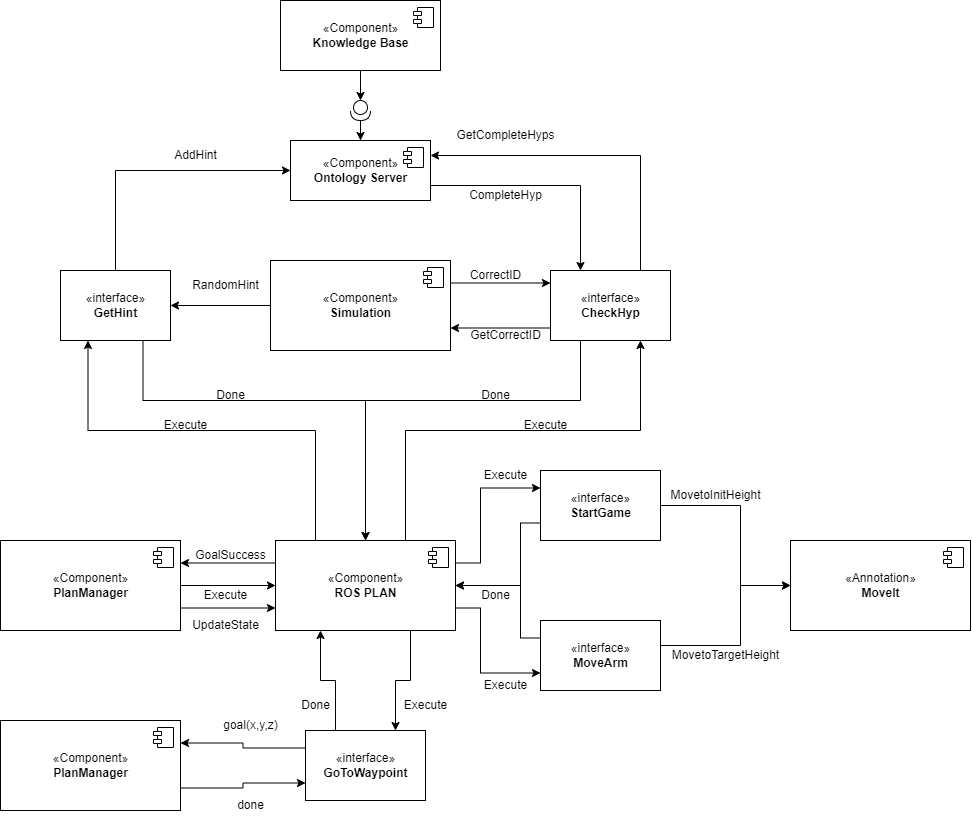

The diagram above was exported from draw.io. Its source (the exported page's mxGraphModel, read from the mxfile embedded in the PNG):
<mxGraphModel dx="1467" dy="807" grid="1" gridSize="10" guides="1" tooltips="1" connect="1" arrows="1" fold="1" page="1" pageScale="1" pageWidth="827" pageHeight="1169" math="0" shadow="0">
  <root>
    <mxCell id="0" />
    <mxCell id="1" parent="0" />
    <mxCell id="7l5OMX1_tFJk2vYk9ZDW-6" style="edgeStyle=orthogonalEdgeStyle;rounded=0;orthogonalLoop=1;jettySize=auto;html=1;exitX=0.5;exitY=1;exitDx=0;exitDy=0;entryX=0;entryY=0.5;entryDx=0;entryDy=0;entryPerimeter=0;" edge="1" parent="1" source="7l5OMX1_tFJk2vYk9ZDW-2" target="7l5OMX1_tFJk2vYk9ZDW-4">
      <mxGeometry relative="1" as="geometry" />
    </mxCell>
    <mxCell id="7l5OMX1_tFJk2vYk9ZDW-2" value="«Component»&lt;br&gt;&lt;b&gt;Knowledge Base&lt;/b&gt;" style="html=1;dropTarget=0;" vertex="1" parent="1">
      <mxGeometry x="300" y="30" width="160" height="70" as="geometry" />
    </mxCell>
    <mxCell id="7l5OMX1_tFJk2vYk9ZDW-3" value="" style="shape=module;jettyWidth=8;jettyHeight=4;" vertex="1" parent="7l5OMX1_tFJk2vYk9ZDW-2">
      <mxGeometry x="1" width="20" height="20" relative="1" as="geometry">
        <mxPoint x="-27" y="7" as="offset" />
      </mxGeometry>
    </mxCell>
    <mxCell id="7l5OMX1_tFJk2vYk9ZDW-9" style="edgeStyle=orthogonalEdgeStyle;rounded=0;orthogonalLoop=1;jettySize=auto;html=1;exitX=1;exitY=0.5;exitDx=0;exitDy=0;exitPerimeter=0;" edge="1" parent="1" source="7l5OMX1_tFJk2vYk9ZDW-4" target="7l5OMX1_tFJk2vYk9ZDW-7">
      <mxGeometry relative="1" as="geometry" />
    </mxCell>
    <mxCell id="7l5OMX1_tFJk2vYk9ZDW-4" value="" style="shape=providedRequiredInterface;html=1;verticalLabelPosition=bottom;sketch=0;rotation=90;" vertex="1" parent="1">
      <mxGeometry x="370" y="130" width="20" height="20" as="geometry" />
    </mxCell>
    <mxCell id="7l5OMX1_tFJk2vYk9ZDW-100" style="edgeStyle=orthogonalEdgeStyle;rounded=0;orthogonalLoop=1;jettySize=auto;html=1;exitX=1;exitY=0.75;exitDx=0;exitDy=0;entryX=0.25;entryY=0;entryDx=0;entryDy=0;" edge="1" parent="1" source="7l5OMX1_tFJk2vYk9ZDW-7" target="7l5OMX1_tFJk2vYk9ZDW-29">
      <mxGeometry relative="1" as="geometry" />
    </mxCell>
    <mxCell id="7l5OMX1_tFJk2vYk9ZDW-7" value="«Component»&lt;br&gt;&lt;b&gt;Ontology Server&lt;/b&gt;" style="html=1;dropTarget=0;" vertex="1" parent="1">
      <mxGeometry x="310" y="170" width="140" height="60" as="geometry" />
    </mxCell>
    <mxCell id="7l5OMX1_tFJk2vYk9ZDW-8" value="" style="shape=module;jettyWidth=8;jettyHeight=4;" vertex="1" parent="7l5OMX1_tFJk2vYk9ZDW-7">
      <mxGeometry x="1" width="20" height="20" relative="1" as="geometry">
        <mxPoint x="-27" y="7" as="offset" />
      </mxGeometry>
    </mxCell>
    <mxCell id="7l5OMX1_tFJk2vYk9ZDW-20" style="edgeStyle=orthogonalEdgeStyle;rounded=0;orthogonalLoop=1;jettySize=auto;html=1;exitX=0;exitY=0.5;exitDx=0;exitDy=0;entryX=1;entryY=0.5;entryDx=0;entryDy=0;" edge="1" parent="1" source="7l5OMX1_tFJk2vYk9ZDW-14">
      <mxGeometry relative="1" as="geometry">
        <mxPoint x="190" y="335" as="targetPoint" />
      </mxGeometry>
    </mxCell>
    <mxCell id="7l5OMX1_tFJk2vYk9ZDW-23" style="edgeStyle=orthogonalEdgeStyle;rounded=0;orthogonalLoop=1;jettySize=auto;html=1;exitX=1;exitY=0.25;exitDx=0;exitDy=0;entryX=0;entryY=0.25;entryDx=0;entryDy=0;" edge="1" parent="1" source="7l5OMX1_tFJk2vYk9ZDW-14">
      <mxGeometry relative="1" as="geometry">
        <mxPoint x="570" y="312.5" as="targetPoint" />
      </mxGeometry>
    </mxCell>
    <mxCell id="7l5OMX1_tFJk2vYk9ZDW-14" value="«Component»&lt;br&gt;&lt;b&gt;Simulation&lt;/b&gt;" style="html=1;dropTarget=0;" vertex="1" parent="1">
      <mxGeometry x="290" y="290" width="180" height="90" as="geometry" />
    </mxCell>
    <mxCell id="7l5OMX1_tFJk2vYk9ZDW-15" value="" style="shape=module;jettyWidth=8;jettyHeight=4;" vertex="1" parent="7l5OMX1_tFJk2vYk9ZDW-14">
      <mxGeometry x="1" width="20" height="20" relative="1" as="geometry">
        <mxPoint x="-27" y="7" as="offset" />
      </mxGeometry>
    </mxCell>
    <mxCell id="7l5OMX1_tFJk2vYk9ZDW-24" style="edgeStyle=orthogonalEdgeStyle;rounded=0;orthogonalLoop=1;jettySize=auto;html=1;exitX=0;exitY=0.75;exitDx=0;exitDy=0;entryX=1;entryY=0.75;entryDx=0;entryDy=0;" edge="1" parent="1" target="7l5OMX1_tFJk2vYk9ZDW-14">
      <mxGeometry relative="1" as="geometry">
        <mxPoint x="570" y="357.5" as="sourcePoint" />
      </mxGeometry>
    </mxCell>
    <mxCell id="7l5OMX1_tFJk2vYk9ZDW-21" value="RandomHint" style="text;html=1;align=center;verticalAlign=middle;resizable=0;points=[];autosize=1;strokeColor=none;fillColor=none;" vertex="1" parent="1">
      <mxGeometry x="200" y="300" width="90" height="30" as="geometry" />
    </mxCell>
    <mxCell id="7l5OMX1_tFJk2vYk9ZDW-25" value="CorrectID" style="text;html=1;align=center;verticalAlign=middle;resizable=0;points=[];autosize=1;strokeColor=none;fillColor=none;" vertex="1" parent="1">
      <mxGeometry x="480" y="290" width="70" height="30" as="geometry" />
    </mxCell>
    <mxCell id="7l5OMX1_tFJk2vYk9ZDW-26" value="GetCorrectID" style="text;html=1;align=center;verticalAlign=middle;resizable=0;points=[];autosize=1;strokeColor=none;fillColor=none;" vertex="1" parent="1">
      <mxGeometry x="480" y="350" width="90" height="30" as="geometry" />
    </mxCell>
    <mxCell id="7l5OMX1_tFJk2vYk9ZDW-78" style="edgeStyle=orthogonalEdgeStyle;rounded=0;orthogonalLoop=1;jettySize=auto;html=1;exitX=0.75;exitY=1;exitDx=0;exitDy=0;entryX=0.5;entryY=0;entryDx=0;entryDy=0;" edge="1" parent="1" source="7l5OMX1_tFJk2vYk9ZDW-28" target="7l5OMX1_tFJk2vYk9ZDW-30">
      <mxGeometry relative="1" as="geometry">
        <Array as="points">
          <mxPoint x="163" y="430" />
          <mxPoint x="385" y="430" />
        </Array>
      </mxGeometry>
    </mxCell>
    <mxCell id="7l5OMX1_tFJk2vYk9ZDW-98" style="edgeStyle=orthogonalEdgeStyle;rounded=0;orthogonalLoop=1;jettySize=auto;html=1;exitX=0.5;exitY=0;exitDx=0;exitDy=0;entryX=0;entryY=0.5;entryDx=0;entryDy=0;" edge="1" parent="1" source="7l5OMX1_tFJk2vYk9ZDW-28" target="7l5OMX1_tFJk2vYk9ZDW-7">
      <mxGeometry relative="1" as="geometry" />
    </mxCell>
    <mxCell id="7l5OMX1_tFJk2vYk9ZDW-28" value="«interface»&lt;br&gt;&lt;b&gt;GetHint&lt;/b&gt;" style="html=1;" vertex="1" parent="1">
      <mxGeometry x="80" y="300" width="110" height="70" as="geometry" />
    </mxCell>
    <mxCell id="7l5OMX1_tFJk2vYk9ZDW-77" style="edgeStyle=orthogonalEdgeStyle;rounded=0;orthogonalLoop=1;jettySize=auto;html=1;exitX=0.25;exitY=1;exitDx=0;exitDy=0;entryX=0.5;entryY=0;entryDx=0;entryDy=0;" edge="1" parent="1" source="7l5OMX1_tFJk2vYk9ZDW-29" target="7l5OMX1_tFJk2vYk9ZDW-30">
      <mxGeometry relative="1" as="geometry">
        <Array as="points">
          <mxPoint x="600" y="430" />
          <mxPoint x="385" y="430" />
        </Array>
      </mxGeometry>
    </mxCell>
    <mxCell id="7l5OMX1_tFJk2vYk9ZDW-101" style="edgeStyle=orthogonalEdgeStyle;rounded=0;orthogonalLoop=1;jettySize=auto;html=1;exitX=0.75;exitY=0;exitDx=0;exitDy=0;entryX=1;entryY=0.25;entryDx=0;entryDy=0;" edge="1" parent="1" source="7l5OMX1_tFJk2vYk9ZDW-29" target="7l5OMX1_tFJk2vYk9ZDW-7">
      <mxGeometry relative="1" as="geometry" />
    </mxCell>
    <mxCell id="7l5OMX1_tFJk2vYk9ZDW-29" value="«interface»&lt;br&gt;&lt;b&gt;CheckHyp&lt;/b&gt;" style="html=1;" vertex="1" parent="1">
      <mxGeometry x="570" y="300" width="120" height="70" as="geometry" />
    </mxCell>
    <mxCell id="7l5OMX1_tFJk2vYk9ZDW-36" style="edgeStyle=orthogonalEdgeStyle;rounded=0;orthogonalLoop=1;jettySize=auto;html=1;exitX=0.25;exitY=0;exitDx=0;exitDy=0;entryX=0.25;entryY=1;entryDx=0;entryDy=0;" edge="1" parent="1" source="7l5OMX1_tFJk2vYk9ZDW-30" target="7l5OMX1_tFJk2vYk9ZDW-28">
      <mxGeometry relative="1" as="geometry">
        <Array as="points">
          <mxPoint x="335" y="460" />
          <mxPoint x="108" y="460" />
        </Array>
      </mxGeometry>
    </mxCell>
    <mxCell id="7l5OMX1_tFJk2vYk9ZDW-39" style="edgeStyle=orthogonalEdgeStyle;rounded=0;orthogonalLoop=1;jettySize=auto;html=1;exitX=0.75;exitY=0;exitDx=0;exitDy=0;entryX=0.75;entryY=1;entryDx=0;entryDy=0;" edge="1" parent="1" source="7l5OMX1_tFJk2vYk9ZDW-30" target="7l5OMX1_tFJk2vYk9ZDW-29">
      <mxGeometry relative="1" as="geometry">
        <Array as="points">
          <mxPoint x="425" y="460" />
          <mxPoint x="660" y="460" />
        </Array>
      </mxGeometry>
    </mxCell>
    <mxCell id="7l5OMX1_tFJk2vYk9ZDW-48" style="edgeStyle=orthogonalEdgeStyle;rounded=0;orthogonalLoop=1;jettySize=auto;html=1;exitX=0;exitY=0.25;exitDx=0;exitDy=0;entryX=1;entryY=0.25;entryDx=0;entryDy=0;" edge="1" parent="1" source="7l5OMX1_tFJk2vYk9ZDW-30" target="7l5OMX1_tFJk2vYk9ZDW-32">
      <mxGeometry relative="1" as="geometry" />
    </mxCell>
    <mxCell id="7l5OMX1_tFJk2vYk9ZDW-65" style="edgeStyle=orthogonalEdgeStyle;rounded=0;orthogonalLoop=1;jettySize=auto;html=1;exitX=1;exitY=0.25;exitDx=0;exitDy=0;entryX=0;entryY=0.25;entryDx=0;entryDy=0;" edge="1" parent="1" source="7l5OMX1_tFJk2vYk9ZDW-30" target="7l5OMX1_tFJk2vYk9ZDW-34">
      <mxGeometry relative="1" as="geometry">
        <Array as="points">
          <mxPoint x="500" y="593" />
          <mxPoint x="500" y="518" />
        </Array>
      </mxGeometry>
    </mxCell>
    <mxCell id="7l5OMX1_tFJk2vYk9ZDW-71" style="edgeStyle=orthogonalEdgeStyle;rounded=0;orthogonalLoop=1;jettySize=auto;html=1;exitX=1;exitY=0.75;exitDx=0;exitDy=0;entryX=0;entryY=0.75;entryDx=0;entryDy=0;" edge="1" parent="1" source="7l5OMX1_tFJk2vYk9ZDW-30" target="7l5OMX1_tFJk2vYk9ZDW-70">
      <mxGeometry relative="1" as="geometry">
        <Array as="points">
          <mxPoint x="500" y="638" />
          <mxPoint x="500" y="703" />
        </Array>
      </mxGeometry>
    </mxCell>
    <mxCell id="7l5OMX1_tFJk2vYk9ZDW-94" style="edgeStyle=orthogonalEdgeStyle;rounded=0;orthogonalLoop=1;jettySize=auto;html=1;exitX=0.75;exitY=1;exitDx=0;exitDy=0;entryX=0.75;entryY=0;entryDx=0;entryDy=0;" edge="1" parent="1" source="7l5OMX1_tFJk2vYk9ZDW-30" target="7l5OMX1_tFJk2vYk9ZDW-80">
      <mxGeometry relative="1" as="geometry" />
    </mxCell>
    <mxCell id="7l5OMX1_tFJk2vYk9ZDW-30" value="«Component»&lt;br&gt;&lt;b&gt;ROS PLAN&lt;/b&gt;" style="html=1;dropTarget=0;" vertex="1" parent="1">
      <mxGeometry x="295" y="570" width="180" height="90" as="geometry" />
    </mxCell>
    <mxCell id="7l5OMX1_tFJk2vYk9ZDW-31" value="" style="shape=module;jettyWidth=8;jettyHeight=4;" vertex="1" parent="7l5OMX1_tFJk2vYk9ZDW-30">
      <mxGeometry x="1" width="20" height="20" relative="1" as="geometry">
        <mxPoint x="-27" y="7" as="offset" />
      </mxGeometry>
    </mxCell>
    <mxCell id="7l5OMX1_tFJk2vYk9ZDW-46" style="edgeStyle=orthogonalEdgeStyle;rounded=0;orthogonalLoop=1;jettySize=auto;html=1;exitX=1;exitY=0.75;exitDx=0;exitDy=0;entryX=0;entryY=0.75;entryDx=0;entryDy=0;" edge="1" parent="1" source="7l5OMX1_tFJk2vYk9ZDW-32" target="7l5OMX1_tFJk2vYk9ZDW-30">
      <mxGeometry relative="1" as="geometry" />
    </mxCell>
    <mxCell id="7l5OMX1_tFJk2vYk9ZDW-47" style="edgeStyle=orthogonalEdgeStyle;rounded=0;orthogonalLoop=1;jettySize=auto;html=1;exitX=1;exitY=0.5;exitDx=0;exitDy=0;entryX=0;entryY=0.5;entryDx=0;entryDy=0;" edge="1" parent="1" source="7l5OMX1_tFJk2vYk9ZDW-32" target="7l5OMX1_tFJk2vYk9ZDW-30">
      <mxGeometry relative="1" as="geometry" />
    </mxCell>
    <mxCell id="7l5OMX1_tFJk2vYk9ZDW-32" value="«Component»&lt;br&gt;&lt;b&gt;PlanManager&lt;/b&gt;" style="html=1;dropTarget=0;" vertex="1" parent="1">
      <mxGeometry x="20" y="570" width="180" height="90" as="geometry" />
    </mxCell>
    <mxCell id="7l5OMX1_tFJk2vYk9ZDW-33" value="" style="shape=module;jettyWidth=8;jettyHeight=4;" vertex="1" parent="7l5OMX1_tFJk2vYk9ZDW-32">
      <mxGeometry x="1" width="20" height="20" relative="1" as="geometry">
        <mxPoint x="-27" y="7" as="offset" />
      </mxGeometry>
    </mxCell>
    <mxCell id="7l5OMX1_tFJk2vYk9ZDW-60" style="edgeStyle=orthogonalEdgeStyle;rounded=0;orthogonalLoop=1;jettySize=auto;html=1;exitX=1;exitY=0.5;exitDx=0;exitDy=0;entryX=0;entryY=0.5;entryDx=0;entryDy=0;" edge="1" parent="1" source="7l5OMX1_tFJk2vYk9ZDW-34" target="7l5OMX1_tFJk2vYk9ZDW-58">
      <mxGeometry relative="1" as="geometry">
        <Array as="points">
          <mxPoint x="760" y="535" />
          <mxPoint x="760" y="615" />
        </Array>
      </mxGeometry>
    </mxCell>
    <mxCell id="7l5OMX1_tFJk2vYk9ZDW-66" style="edgeStyle=orthogonalEdgeStyle;rounded=0;orthogonalLoop=1;jettySize=auto;html=1;exitX=0;exitY=0.75;exitDx=0;exitDy=0;entryX=1;entryY=0.5;entryDx=0;entryDy=0;" edge="1" parent="1" source="7l5OMX1_tFJk2vYk9ZDW-34" target="7l5OMX1_tFJk2vYk9ZDW-30">
      <mxGeometry relative="1" as="geometry">
        <Array as="points">
          <mxPoint x="540" y="553" />
          <mxPoint x="540" y="615" />
        </Array>
      </mxGeometry>
    </mxCell>
    <mxCell id="7l5OMX1_tFJk2vYk9ZDW-34" value="«interface»&lt;br&gt;&lt;b&gt;StartGame&lt;/b&gt;" style="html=1;" vertex="1" parent="1">
      <mxGeometry x="560" y="500" width="120" height="70" as="geometry" />
    </mxCell>
    <mxCell id="7l5OMX1_tFJk2vYk9ZDW-41" value="Execute" style="text;html=1;align=center;verticalAlign=middle;resizable=0;points=[];autosize=1;strokeColor=none;fillColor=none;" vertex="1" parent="1">
      <mxGeometry x="170" y="440" width="70" height="30" as="geometry" />
    </mxCell>
    <mxCell id="7l5OMX1_tFJk2vYk9ZDW-42" value="Execute" style="text;html=1;align=center;verticalAlign=middle;resizable=0;points=[];autosize=1;strokeColor=none;fillColor=none;" vertex="1" parent="1">
      <mxGeometry x="530" y="440" width="70" height="30" as="geometry" />
    </mxCell>
    <mxCell id="7l5OMX1_tFJk2vYk9ZDW-43" value="Done" style="text;html=1;align=center;verticalAlign=middle;resizable=0;points=[];autosize=1;strokeColor=none;fillColor=none;" vertex="1" parent="1">
      <mxGeometry x="490" y="410" width="50" height="30" as="geometry" />
    </mxCell>
    <mxCell id="7l5OMX1_tFJk2vYk9ZDW-45" value="Done" style="text;html=1;align=center;verticalAlign=middle;resizable=0;points=[];autosize=1;strokeColor=none;fillColor=none;" vertex="1" parent="1">
      <mxGeometry x="225" y="410" width="50" height="30" as="geometry" />
    </mxCell>
    <mxCell id="7l5OMX1_tFJk2vYk9ZDW-51" value="UpdateState" style="text;html=1;align=center;verticalAlign=middle;resizable=0;points=[];autosize=1;strokeColor=none;fillColor=none;" vertex="1" parent="1">
      <mxGeometry x="200" y="640" width="90" height="30" as="geometry" />
    </mxCell>
    <mxCell id="7l5OMX1_tFJk2vYk9ZDW-54" value="Execute" style="text;html=1;align=center;verticalAlign=middle;resizable=0;points=[];autosize=1;strokeColor=none;fillColor=none;" vertex="1" parent="1">
      <mxGeometry x="210" y="610" width="70" height="30" as="geometry" />
    </mxCell>
    <mxCell id="7l5OMX1_tFJk2vYk9ZDW-55" value="GoalSuccess" style="text;html=1;align=center;verticalAlign=middle;resizable=0;points=[];autosize=1;strokeColor=none;fillColor=none;" vertex="1" parent="1">
      <mxGeometry x="205" y="570" width="90" height="30" as="geometry" />
    </mxCell>
    <mxCell id="7l5OMX1_tFJk2vYk9ZDW-62" style="edgeStyle=orthogonalEdgeStyle;rounded=0;orthogonalLoop=1;jettySize=auto;html=1;exitX=1;exitY=0.5;exitDx=0;exitDy=0;entryX=0;entryY=0.5;entryDx=0;entryDy=0;" edge="1" parent="1" target="7l5OMX1_tFJk2vYk9ZDW-58">
      <mxGeometry relative="1" as="geometry">
        <mxPoint x="680" y="705" as="sourcePoint" />
        <Array as="points">
          <mxPoint x="760" y="675" />
          <mxPoint x="760" y="615" />
        </Array>
      </mxGeometry>
    </mxCell>
    <mxCell id="7l5OMX1_tFJk2vYk9ZDW-58" value="«Annotation»&lt;br&gt;&lt;b&gt;MoveIt&lt;/b&gt;" style="html=1;dropTarget=0;" vertex="1" parent="1">
      <mxGeometry x="810" y="570" width="180" height="90" as="geometry" />
    </mxCell>
    <mxCell id="7l5OMX1_tFJk2vYk9ZDW-59" value="" style="shape=module;jettyWidth=8;jettyHeight=4;" vertex="1" parent="7l5OMX1_tFJk2vYk9ZDW-58">
      <mxGeometry x="1" width="20" height="20" relative="1" as="geometry">
        <mxPoint x="-27" y="7" as="offset" />
      </mxGeometry>
    </mxCell>
    <mxCell id="7l5OMX1_tFJk2vYk9ZDW-63" value="MovetoInitHeight" style="text;html=1;align=center;verticalAlign=middle;resizable=0;points=[];autosize=1;strokeColor=none;fillColor=none;" vertex="1" parent="1">
      <mxGeometry x="680" y="510" width="110" height="30" as="geometry" />
    </mxCell>
    <mxCell id="7l5OMX1_tFJk2vYk9ZDW-64" value="MovetoTargetHeight" style="text;html=1;align=center;verticalAlign=middle;resizable=0;points=[];autosize=1;strokeColor=none;fillColor=none;" vertex="1" parent="1">
      <mxGeometry x="680" y="670" width="130" height="30" as="geometry" />
    </mxCell>
    <mxCell id="7l5OMX1_tFJk2vYk9ZDW-72" style="edgeStyle=orthogonalEdgeStyle;rounded=0;orthogonalLoop=1;jettySize=auto;html=1;exitX=0;exitY=0.25;exitDx=0;exitDy=0;entryX=1;entryY=0.5;entryDx=0;entryDy=0;" edge="1" parent="1" source="7l5OMX1_tFJk2vYk9ZDW-70" target="7l5OMX1_tFJk2vYk9ZDW-30">
      <mxGeometry relative="1" as="geometry">
        <Array as="points">
          <mxPoint x="540" y="668" />
          <mxPoint x="540" y="615" />
        </Array>
      </mxGeometry>
    </mxCell>
    <mxCell id="7l5OMX1_tFJk2vYk9ZDW-70" value="«interface»&lt;br&gt;&lt;b&gt;MoveArm&lt;/b&gt;" style="html=1;" vertex="1" parent="1">
      <mxGeometry x="560" y="650" width="120" height="70" as="geometry" />
    </mxCell>
    <mxCell id="7l5OMX1_tFJk2vYk9ZDW-73" value="Done" style="text;html=1;align=center;verticalAlign=middle;resizable=0;points=[];autosize=1;strokeColor=none;fillColor=none;" vertex="1" parent="1">
      <mxGeometry x="490" y="610" width="50" height="30" as="geometry" />
    </mxCell>
    <mxCell id="7l5OMX1_tFJk2vYk9ZDW-75" value="Execute" style="text;html=1;align=center;verticalAlign=middle;resizable=0;points=[];autosize=1;strokeColor=none;fillColor=none;" vertex="1" parent="1">
      <mxGeometry x="490" y="490" width="70" height="30" as="geometry" />
    </mxCell>
    <mxCell id="7l5OMX1_tFJk2vYk9ZDW-76" value="Execute" style="text;html=1;align=center;verticalAlign=middle;resizable=0;points=[];autosize=1;strokeColor=none;fillColor=none;" vertex="1" parent="1">
      <mxGeometry x="490" y="700" width="70" height="30" as="geometry" />
    </mxCell>
    <mxCell id="7l5OMX1_tFJk2vYk9ZDW-87" style="edgeStyle=orthogonalEdgeStyle;rounded=0;orthogonalLoop=1;jettySize=auto;html=1;exitX=0;exitY=0.25;exitDx=0;exitDy=0;entryX=1;entryY=0.25;entryDx=0;entryDy=0;" edge="1" parent="1" source="7l5OMX1_tFJk2vYk9ZDW-80" target="7l5OMX1_tFJk2vYk9ZDW-81">
      <mxGeometry relative="1" as="geometry" />
    </mxCell>
    <mxCell id="7l5OMX1_tFJk2vYk9ZDW-96" style="edgeStyle=orthogonalEdgeStyle;rounded=0;orthogonalLoop=1;jettySize=auto;html=1;exitX=0.25;exitY=0;exitDx=0;exitDy=0;entryX=0.25;entryY=1;entryDx=0;entryDy=0;" edge="1" parent="1" source="7l5OMX1_tFJk2vYk9ZDW-80" target="7l5OMX1_tFJk2vYk9ZDW-30">
      <mxGeometry relative="1" as="geometry" />
    </mxCell>
    <mxCell id="7l5OMX1_tFJk2vYk9ZDW-80" value="«interface»&lt;br&gt;&lt;b&gt;GoToWaypoint&lt;/b&gt;" style="html=1;" vertex="1" parent="1">
      <mxGeometry x="325" y="760" width="120" height="70" as="geometry" />
    </mxCell>
    <mxCell id="7l5OMX1_tFJk2vYk9ZDW-88" style="edgeStyle=orthogonalEdgeStyle;rounded=0;orthogonalLoop=1;jettySize=auto;html=1;exitX=1;exitY=0.75;exitDx=0;exitDy=0;entryX=0;entryY=0.75;entryDx=0;entryDy=0;" edge="1" parent="1" source="7l5OMX1_tFJk2vYk9ZDW-81" target="7l5OMX1_tFJk2vYk9ZDW-80">
      <mxGeometry relative="1" as="geometry" />
    </mxCell>
    <mxCell id="7l5OMX1_tFJk2vYk9ZDW-81" value="«Component»&lt;br&gt;&lt;b&gt;PlanManager&lt;/b&gt;" style="html=1;dropTarget=0;" vertex="1" parent="1">
      <mxGeometry x="20" y="750" width="180" height="90" as="geometry" />
    </mxCell>
    <mxCell id="7l5OMX1_tFJk2vYk9ZDW-82" value="" style="shape=module;jettyWidth=8;jettyHeight=4;" vertex="1" parent="7l5OMX1_tFJk2vYk9ZDW-81">
      <mxGeometry x="1" width="20" height="20" relative="1" as="geometry">
        <mxPoint x="-27" y="7" as="offset" />
      </mxGeometry>
    </mxCell>
    <mxCell id="7l5OMX1_tFJk2vYk9ZDW-89" value="goal(x,y,z)" style="text;html=1;align=center;verticalAlign=middle;resizable=0;points=[];autosize=1;strokeColor=none;fillColor=none;" vertex="1" parent="1">
      <mxGeometry x="230" y="740" width="80" height="30" as="geometry" />
    </mxCell>
    <mxCell id="7l5OMX1_tFJk2vYk9ZDW-92" value="done" style="text;html=1;align=center;verticalAlign=middle;resizable=0;points=[];autosize=1;strokeColor=none;fillColor=none;" vertex="1" parent="1">
      <mxGeometry x="245" y="820" width="50" height="30" as="geometry" />
    </mxCell>
    <mxCell id="7l5OMX1_tFJk2vYk9ZDW-95" value="Execute" style="text;html=1;align=center;verticalAlign=middle;resizable=0;points=[];autosize=1;strokeColor=none;fillColor=none;" vertex="1" parent="1">
      <mxGeometry x="410" y="720" width="70" height="30" as="geometry" />
    </mxCell>
    <mxCell id="7l5OMX1_tFJk2vYk9ZDW-97" value="Done" style="text;html=1;align=center;verticalAlign=middle;resizable=0;points=[];autosize=1;strokeColor=none;fillColor=none;" vertex="1" parent="1">
      <mxGeometry x="310" y="720" width="50" height="30" as="geometry" />
    </mxCell>
    <mxCell id="7l5OMX1_tFJk2vYk9ZDW-99" value="AddHint" style="text;html=1;align=center;verticalAlign=middle;resizable=0;points=[];autosize=1;strokeColor=none;fillColor=none;" vertex="1" parent="1">
      <mxGeometry x="180" y="170" width="70" height="30" as="geometry" />
    </mxCell>
    <mxCell id="7l5OMX1_tFJk2vYk9ZDW-102" value="CompleteHyp" style="text;html=1;align=center;verticalAlign=middle;resizable=0;points=[];autosize=1;strokeColor=none;fillColor=none;" vertex="1" parent="1">
      <mxGeometry x="475" y="210" width="100" height="30" as="geometry" />
    </mxCell>
    <mxCell id="7l5OMX1_tFJk2vYk9ZDW-103" value="GetCompleteHyps" style="text;html=1;align=center;verticalAlign=middle;resizable=0;points=[];autosize=1;strokeColor=none;fillColor=none;" vertex="1" parent="1">
      <mxGeometry x="465" y="150" width="120" height="30" as="geometry" />
    </mxCell>
  </root>
</mxGraphModel>